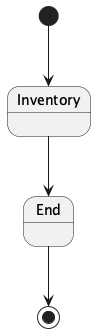

The diagram above was rendered by PlantUML. Its source (embedded in the PNG):
@startuml
[*] --> Inventory
Inventory --> End
End --> [*]
@enduml